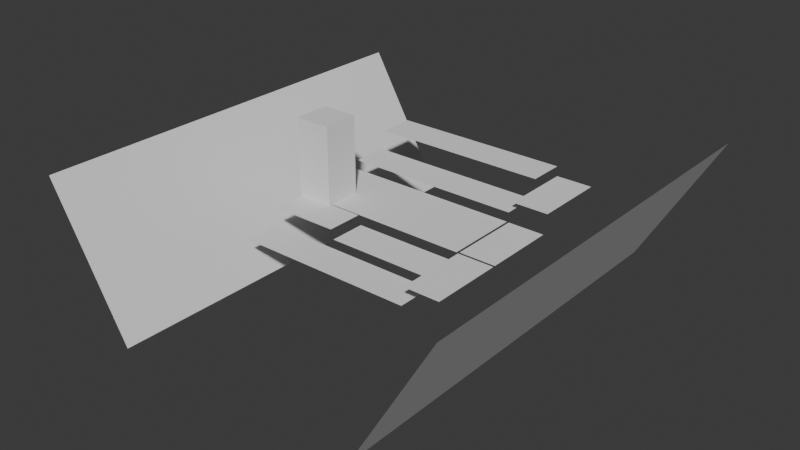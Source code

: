 # Source: sandbox_v2.blend  (saved by Blender 4.0.36; exported with 4.5.12 LTS)
import bpy
from mathutils import Matrix  # noqa: F401  (used for matrix-valued properties, if any)

bpy.ops.wm.read_factory_settings(use_empty=True)
scene = bpy.context.scene
scene.name = 'Scene'

# ---- collections
col_blocking = bpy.data.collections.new('Blocking'); scene.collection.children.link(col_blocking)

# ---- world
world_world = bpy.data.worlds.new('World'); scene.world = world_world
world_world.use_nodes = True; world_world.node_tree.nodes.clear()
_N = world_world.node_tree.nodes; _L = world_world.node_tree.links
n0 = _N.new('ShaderNodeOutputWorld'); n0.name = 'World Output'; n0.location = (300, 300)
n1 = _N.new('ShaderNodeBackground'); n1.name = 'Background'; n1.location = (10, 300)
n1.inputs[0].default_value = (0.05088, 0.05088, 0.05088, 1.0)
_L.new(n1.outputs[0], n0.inputs[0])
n0.is_active_output = True
world_world.color = (0.05088, 0.05088, 0.05088)
world_world.use_sun_shadow = False
world_world.sun_shadow_jitter_overblur = 0.0

# ---- meshes
me_plane = bpy.data.meshes.new('Plane')
me_plane.from_pydata([(-1.0, -1.0, 0.0), (1.0, -1.0, 0.0), (-1.0, 1.0, 0.0), (1.0, 1.0, 0.0)], [], [(0, 1, 3, 2)])
_uv = me_plane.uv_layers.new(name='UVMap')
_uv.uv.foreach_set('vector', [0.0, 0.0, 1.0, 0.0, 1.0, 1.0, 0.0, 1.0])
me_plane.update()
me_plane_001 = bpy.data.meshes.new('Plane.001')
me_plane_001.from_pydata([(-1.0, -1.0, 0.0), (1.0, -1.0, 0.0), (-1.0, 1.0, 0.0), (1.0, 1.0, 0.0)], [], [(0, 1, 3, 2)])
_uv = me_plane_001.uv_layers.new(name='UVMap')
_uv.uv.foreach_set('vector', [0.0, 0.0, 1.0, 0.0, 1.0, 1.0, 0.0, 1.0])
me_plane_001.update()
me_plane_002 = bpy.data.meshes.new('Plane.002')
me_plane_002.from_pydata([(-1.0, -1.0, 0.0), (1.0, -1.0, 0.0), (-1.0, 1.0, 0.0), (1.0, 1.0, 0.0)], [], [(0, 1, 3, 2)])
_uv = me_plane_002.uv_layers.new(name='UVMap')
_uv.uv.foreach_set('vector', [0.0, 0.0, 1.0, 0.0, 1.0, 1.0, 0.0, 1.0])
me_plane_002.update()
me_cube_001 = bpy.data.meshes.new('Cube.001')
me_cube_001.from_pydata([(-1.0, -1.0, -1.0), (-1.0, -1.0, 1.0), (-1.0, 1.0, -1.0), (-1.0, 1.0, 1.0), (1.0, -1.0, -1.0), (1.0, -1.0, 1.0), (1.0, 1.0, -1.0), (1.0, 1.0, 1.0)], [], [(0, 1, 3, 2), (2, 3, 7, 6), (6, 7, 5, 4), (4, 5, 1, 0), (2, 6, 4, 0), (7, 3, 1, 5)])
_uv = me_cube_001.uv_layers.new(name='UVMap')
_uv.uv.foreach_set('vector', [0.375, 0.0, 0.625, 0.0, 0.625, 0.25, 0.375, 0.25, 0.375, 0.25, 0.625, 0.25, 0.625, 0.5, 0.375, 0.5, 0.375, 0.5, 0.625, 0.5, 0.625, 0.75, 0.375, 0.75, 0.375, 0.75, 0.625, 0.75, 0.625, 1.0, 0.375, 1.0, 0.125, 0.5, 0.375, 0.5, 0.375, 0.75, 0.125, 0.75, 0.625, 0.5, 0.875, 0.5, 0.875, 0.75, 0.625, 0.75])
me_cube_001.update()
me_plane_003 = bpy.data.meshes.new('Plane.003')
me_plane_003.from_pydata([(-1.0, -1.0, 0.0), (4.916, -1.0, 0.0), (-1.0, 1.0, 0.0), (4.916, 1.0, 0.0)], [], [(0, 1, 3, 2)])
_uv = me_plane_003.uv_layers.new(name='UVMap')
_uv.uv.foreach_set('vector', [0.0, 0.0, 1.0, 0.0, 1.0, 1.0, 0.0, 1.0])
me_plane_003.update()
me_plane_004 = bpy.data.meshes.new('Plane.004')
me_plane_004.from_pydata([(-1.0, -2.985, 0.0), (1.0, -2.985, 0.0), (-1.0, 1.0, 0.0), (1.0, 1.0, 0.0)], [], [(0, 1, 3, 2)])
_uv = me_plane_004.uv_layers.new(name='UVMap')
_uv.uv.foreach_set('vector', [0.0, 0.0, 1.0, 0.0, 1.0, 1.0, 0.0, 1.0])
me_plane_004.update()
me_plane_005 = bpy.data.meshes.new('Plane.005')
me_plane_005.from_pydata([(-1.0, -2.985, 0.0), (1.0, -2.985, 0.0), (-1.0, 1.0, 0.0), (1.0, 1.0, 0.0)], [], [(0, 1, 3, 2)])
_uv = me_plane_005.uv_layers.new(name='UVMap')
_uv.uv.foreach_set('vector', [0.0, 0.0, 1.0, 0.0, 1.0, 1.0, 0.0, 1.0])
me_plane_005.update()
me_plane_006 = bpy.data.meshes.new('Plane.006')
me_plane_006.from_pydata([(-1.0, -1.0, 0.0), (1.0, -1.0, 0.0), (-1.0, 3.074, 0.0), (1.0, 3.074, 0.0)], [], [(0, 1, 3, 2)])
_uv = me_plane_006.uv_layers.new(name='UVMap')
_uv.uv.foreach_set('vector', [0.0, 0.0, 1.0, 0.0, 1.0, 1.0, 0.0, 1.0])
me_plane_006.update()
me_plane_007 = bpy.data.meshes.new('Plane.007')
me_plane_007.from_pydata([(-1.0, -1.0, 0.0), (1.0, -1.0, 0.0), (-1.0, 1.0, 0.0), (1.0, 1.0, 0.0)], [], [(0, 1, 3, 2)])
_uv = me_plane_007.uv_layers.new(name='UVMap')
_uv.uv.foreach_set('vector', [0.0, 0.0, 1.0, 0.0, 1.0, 1.0, 0.0, 1.0])
me_plane_007.update()
me_plane_008 = bpy.data.meshes.new('Plane.008')
me_plane_008.from_pydata([(-1.0, -2.985, 0.0), (1.0, -2.985, 0.0), (-1.0, 1.0, 0.0), (1.0, 1.0, 0.0)], [], [(0, 1, 3, 2)])
_uv = me_plane_008.uv_layers.new(name='UVMap')
_uv.uv.foreach_set('vector', [0.0, 0.0, 1.0, 0.0, 1.0, 1.0, 0.0, 1.0])
me_plane_008.update()
me_plane_009 = bpy.data.meshes.new('Plane.009')
me_plane_009.from_pydata([(-1.0, -1.0, 0.0), (1.0, -1.0, 0.0), (-1.0, 1.0, 0.0), (1.0, 1.0, 0.0)], [], [(0, 1, 3, 2)])
_uv = me_plane_009.uv_layers.new(name='UVMap')
_uv.uv.foreach_set('vector', [0.0, 0.0, 1.0, 0.0, 1.0, 1.0, 0.0, 1.0])
me_plane_009.update()
me_plane_010 = bpy.data.meshes.new('Plane.010')
me_plane_010.from_pydata([(-1.868, -1.0, 0.0), (1.868, -1.0, 0.0), (-1.868, 1.0, 0.0), (1.868, 1.0, 0.0)], [], [(0, 1, 3, 2)])
_uv = me_plane_010.uv_layers.new(name='UVMap')
_uv.uv.foreach_set('vector', [0.0, 0.0, 1.0, 0.0, 1.0, 1.0, 0.0, 1.0])
me_plane_010.update()

# ---- objects
ob_beach = bpy.data.objects.new('Beach', me_plane)
ob_cliffs_e = bpy.data.objects.new('Cliffs_E', me_plane_001)
ob_cliffs_w = bpy.data.objects.new('Cliffs_W', me_plane_002)
ob_templedoor = bpy.data.objects.new('TempleDoor', me_cube_001)
ob_beachascent1 = bpy.data.objects.new('BeachAscent1', me_plane_003)
ob_boss1 = bpy.data.objects.new('Boss1', me_plane_004)
ob_puzzle1 = bpy.data.objects.new('Puzzle1', me_plane_005)
ob_ruins = bpy.data.objects.new('Ruins', me_plane_006)
ob_puzzle2 = bpy.data.objects.new('Puzzle2', me_plane_007)
ob_boss2 = bpy.data.objects.new('Boss2', me_plane_008)
ob_upperfield = bpy.data.objects.new('UpperField', me_plane_009)
ob_beachascent2 = bpy.data.objects.new('BeachAscent2', me_plane_010)

# ---- transforms, parenting, visibility, modifiers, constraints
ob_beach.location = (0.0, -2.916, -1.0)
ob_beach.scale = (4.946, 1.0, 1.0)
ob_cliffs_e.location = (10.27, 0.4081, 0.0)
ob_cliffs_e.rotation_euler = (0.0, -1.047, 0.0)
ob_cliffs_e.scale = (4.334, 11.42, 1.0)
ob_cliffs_w.location = (-7.39, 0.0, 0.0)
ob_cliffs_w.rotation_euler = (-0.0, 1.047, -0.0)
ob_cliffs_w.scale = (4.334, 11.42, 1.0)
ob_templedoor.location = (-3.981, 0.9518, 1.541)
ob_templedoor.scale = (1.0, 1.0, 2.736)
ob_beachascent1.location = (0.0, -0.9079, -0.5)
ob_boss1.location = (6.038, -0.9098, 0.0)
ob_puzzle1.location = (6.038, 3.202, 0.0)
ob_ruins.location = (0.0, 1.146, 0.0)
ob_ruins.scale = (4.908, 1.0, 1.0)
ob_puzzle2.location = (0.0, 5.277, 0.5)
ob_puzzle2.scale = (4.946, 1.0, 1.0)
ob_boss2.location = (6.038, 7.451, 1.0)
ob_upperfield.location = (0.0, 7.521, 1.5)
ob_upperfield.scale = (4.946, 1.0, 1.0)
ob_beachascent2.location = (-3.028, -0.9079, 0.0)

# ---- collection membership
col_blocking.objects.link(ob_beach)
col_blocking.objects.link(ob_cliffs_e)
col_blocking.objects.link(ob_cliffs_w)
col_blocking.objects.link(ob_templedoor)
col_blocking.objects.link(ob_beachascent1)
col_blocking.objects.link(ob_boss1)
col_blocking.objects.link(ob_puzzle1)
col_blocking.objects.link(ob_ruins)
col_blocking.objects.link(ob_puzzle2)
col_blocking.objects.link(ob_boss2)
col_blocking.objects.link(ob_upperfield)
col_blocking.objects.link(ob_beachascent2)

# ---- scene / render settings (as saved in the file)
scene.frame_start = 1; scene.frame_end = 250; scene.frame_set(1)
scene.render.engine = 'BLENDER_EEVEE_NEXT'
scene.cycles.sampling_pattern = 'TABULATED_SOBOL'
bpy.context.view_layer.update()

# ---- added for rendering (the .blend has no active camera and no usable light): camera, sun
cam_auto = bpy.data.cameras.new('AutoCamera')
cam_auto.lens = 50.0
cam_auto.sensor_width = 36.0
cam_auto.clip_end = 1000.0
ob_auto_camera = bpy.data.objects.new('AutoCamera', cam_auto)
scene.collection.objects.link(ob_auto_camera)
ob_auto_camera.location = (31.969, -36.4319, 24.6857)
ob_auto_camera.rotation_euler = (1.09748, -7.21219e-08, 0.694738)
scene.camera = ob_auto_camera
light_auto_sun = bpy.data.lights.new('AutoSun', 'SUN')
light_auto_sun.energy = 3.0
light_auto_sun.angle = 0.0523599
ob_auto_sun = bpy.data.objects.new('AutoSun', light_auto_sun)
scene.collection.objects.link(ob_auto_sun)
ob_auto_sun.rotation_euler = (0.872665, 0.174533, 0.523599)
bpy.context.view_layer.update()

